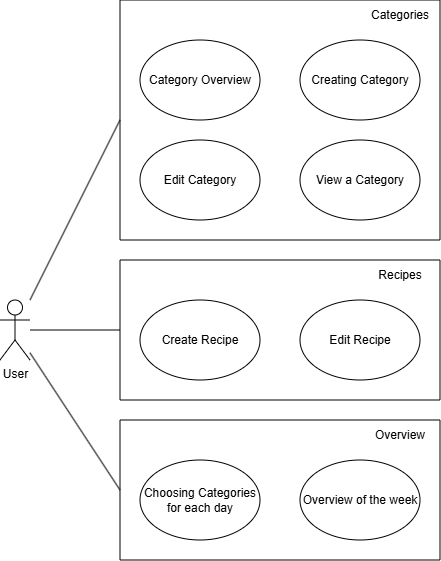

The diagram above was exported from draw.io. Its source (the exported page's mxGraphModel, read from the mxfile embedded in the PNG):
<mxGraphModel dx="1181" dy="653" grid="1" gridSize="10" guides="1" tooltips="1" connect="1" arrows="1" fold="1" page="1" pageScale="1" pageWidth="900" pageHeight="1600" math="0" shadow="0">
  <root>
    <mxCell id="0" />
    <mxCell id="1" parent="0" />
    <mxCell id="N3WpqohmUzo3uR7pyhpA-1" value="User" style="shape=umlActor;verticalLabelPosition=bottom;verticalAlign=top;html=1;outlineConnect=0;" parent="1" vertex="1">
      <mxGeometry y="300" width="30" height="60" as="geometry" />
    </mxCell>
    <mxCell id="N3WpqohmUzo3uR7pyhpA-2" value="" style="swimlane;startSize=0;" parent="1" vertex="1">
      <mxGeometry x="120" width="320" height="240" as="geometry">
        <mxRectangle x="120" width="50" height="40" as="alternateBounds" />
      </mxGeometry>
    </mxCell>
    <mxCell id="N3WpqohmUzo3uR7pyhpA-4" value="Category Overview" style="ellipse;whiteSpace=wrap;html=1;" parent="N3WpqohmUzo3uR7pyhpA-2" vertex="1">
      <mxGeometry x="20" y="40" width="120" height="80" as="geometry" />
    </mxCell>
    <mxCell id="N3WpqohmUzo3uR7pyhpA-5" value="Creating Category" style="ellipse;whiteSpace=wrap;html=1;" parent="N3WpqohmUzo3uR7pyhpA-2" vertex="1">
      <mxGeometry x="180" y="40" width="120" height="80" as="geometry" />
    </mxCell>
    <mxCell id="N3WpqohmUzo3uR7pyhpA-6" value="Edit Category" style="ellipse;whiteSpace=wrap;html=1;" parent="N3WpqohmUzo3uR7pyhpA-2" vertex="1">
      <mxGeometry x="20" y="140" width="120" height="80" as="geometry" />
    </mxCell>
    <mxCell id="N3WpqohmUzo3uR7pyhpA-7" value="View a Category" style="ellipse;whiteSpace=wrap;html=1;" parent="N3WpqohmUzo3uR7pyhpA-2" vertex="1">
      <mxGeometry x="180" y="140" width="120" height="80" as="geometry" />
    </mxCell>
    <mxCell id="N3WpqohmUzo3uR7pyhpA-18" value="Categories" style="text;html=1;whiteSpace=wrap;strokeColor=none;fillColor=none;align=center;verticalAlign=middle;rounded=0;" parent="N3WpqohmUzo3uR7pyhpA-2" vertex="1">
      <mxGeometry x="250" width="60" height="30" as="geometry" />
    </mxCell>
    <mxCell id="N3WpqohmUzo3uR7pyhpA-8" value="" style="endArrow=none;html=1;rounded=0;entryX=0;entryY=0.5;entryDx=0;entryDy=0;" parent="1" source="N3WpqohmUzo3uR7pyhpA-1" target="N3WpqohmUzo3uR7pyhpA-2" edge="1">
      <mxGeometry width="50" height="50" relative="1" as="geometry">
        <mxPoint x="70" y="130" as="sourcePoint" />
        <mxPoint x="120" y="80" as="targetPoint" />
      </mxGeometry>
    </mxCell>
    <mxCell id="N3WpqohmUzo3uR7pyhpA-9" value="" style="swimlane;startSize=0;" parent="1" vertex="1">
      <mxGeometry x="120" y="260" width="320" height="140" as="geometry">
        <mxRectangle x="120" y="170" width="50" height="40" as="alternateBounds" />
      </mxGeometry>
    </mxCell>
    <mxCell id="N3WpqohmUzo3uR7pyhpA-10" value="Create Recipe" style="ellipse;whiteSpace=wrap;html=1;" parent="N3WpqohmUzo3uR7pyhpA-9" vertex="1">
      <mxGeometry x="20" y="40" width="120" height="80" as="geometry" />
    </mxCell>
    <mxCell id="N3WpqohmUzo3uR7pyhpA-11" value="Edit Recipe" style="ellipse;whiteSpace=wrap;html=1;" parent="N3WpqohmUzo3uR7pyhpA-9" vertex="1">
      <mxGeometry x="180" y="40" width="120" height="80" as="geometry" />
    </mxCell>
    <mxCell id="N3WpqohmUzo3uR7pyhpA-19" value="Recipes" style="text;html=1;whiteSpace=wrap;strokeColor=none;fillColor=none;align=center;verticalAlign=middle;rounded=0;" parent="N3WpqohmUzo3uR7pyhpA-9" vertex="1">
      <mxGeometry x="250" width="60" height="30" as="geometry" />
    </mxCell>
    <mxCell id="N3WpqohmUzo3uR7pyhpA-12" value="" style="endArrow=none;html=1;rounded=0;entryX=0;entryY=0.5;entryDx=0;entryDy=0;" parent="1" source="N3WpqohmUzo3uR7pyhpA-1" target="N3WpqohmUzo3uR7pyhpA-9" edge="1">
      <mxGeometry width="50" height="50" relative="1" as="geometry">
        <mxPoint x="430" y="320" as="sourcePoint" />
        <mxPoint x="480" y="270" as="targetPoint" />
      </mxGeometry>
    </mxCell>
    <mxCell id="N3WpqohmUzo3uR7pyhpA-14" value="" style="swimlane;startSize=0;" parent="1" vertex="1">
      <mxGeometry x="120" y="420" width="320" height="140" as="geometry" />
    </mxCell>
    <mxCell id="N3WpqohmUzo3uR7pyhpA-15" value="Choosing Categories for each day" style="ellipse;whiteSpace=wrap;html=1;" parent="N3WpqohmUzo3uR7pyhpA-14" vertex="1">
      <mxGeometry x="20" y="40" width="120" height="80" as="geometry" />
    </mxCell>
    <mxCell id="N3WpqohmUzo3uR7pyhpA-16" value="Overview of the week" style="ellipse;whiteSpace=wrap;html=1;" parent="N3WpqohmUzo3uR7pyhpA-14" vertex="1">
      <mxGeometry x="180" y="40" width="120" height="80" as="geometry" />
    </mxCell>
    <mxCell id="N3WpqohmUzo3uR7pyhpA-20" value="Overview" style="text;html=1;whiteSpace=wrap;strokeColor=none;fillColor=none;align=center;verticalAlign=middle;rounded=0;" parent="N3WpqohmUzo3uR7pyhpA-14" vertex="1">
      <mxGeometry x="250" width="60" height="30" as="geometry" />
    </mxCell>
    <mxCell id="N3WpqohmUzo3uR7pyhpA-17" value="" style="endArrow=none;html=1;rounded=0;entryX=0;entryY=0.5;entryDx=0;entryDy=0;" parent="1" source="N3WpqohmUzo3uR7pyhpA-1" target="N3WpqohmUzo3uR7pyhpA-14" edge="1">
      <mxGeometry width="50" height="50" relative="1" as="geometry">
        <mxPoint x="430" y="320" as="sourcePoint" />
        <mxPoint x="480" y="270" as="targetPoint" />
      </mxGeometry>
    </mxCell>
  </root>
</mxGraphModel>